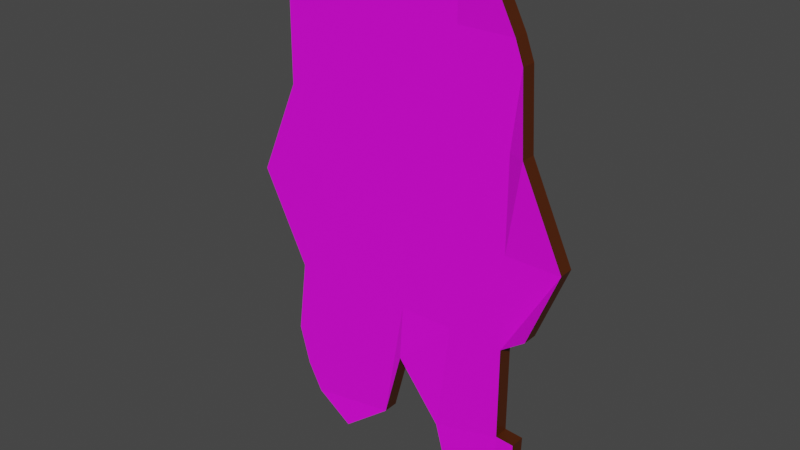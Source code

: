 # Source: elf.blend  (saved by Blender 3.4.6; exported with 4.5.12 LTS)
import bpy
from mathutils import Matrix  # noqa: F401  (used for matrix-valued properties, if any)

bpy.ops.wm.read_factory_settings(use_empty=True)
scene = bpy.context.scene
scene.name = 'Scene'

# ---- collections
col_collection = bpy.data.collections.new('Collection'); scene.collection.children.link(col_collection)

# ---- images (referenced by path relative to the original .blend; pixels are not part of the script)
import os
ASSET_DIR = os.environ.get("B2B_ASSET_DIR", "")  # directory of the original .blend (textures are referenced by path, not embedded)
HERE = os.path.dirname(os.path.abspath(__file__))  # packed textures are extracted next to this script under _unpacked/

def load_image(name, relpath, width, height, colorspace="sRGB"):
    """Load a texture the original file referenced (path relative to the .blend, or extracted next to this script)."""
    p = next((c for c in (os.path.join(HERE, relpath), os.path.join(ASSET_DIR, relpath)) if relpath and os.path.exists(c)), "")
    if p:
        img = bpy.data.images.load(p, check_existing=True)
        img.name = name
    else:  # same state as the original file: an image datablock whose file is absent (Cycles renders it pink)
        img = bpy.data.images.new(name, width, height)
        img.source = "FILE"
        img.filepath = "//" + (relpath or name)
    img.colorspace_settings.name = colorspace
    return img
img_elf_jpg = load_image('Elf.jpg', 'Elf.jpg', 1024, 1024, 'sRGB')

# ---- materials (node trees are filled in below, after node groups)
mat_material_001 = bpy.data.materials.new('Material.001')
mat_material_002 = bpy.data.materials.new('Material.002')

# ---- material node trees
mat_material_001.use_nodes = True; mat_material_001.node_tree.nodes.clear()
_N = mat_material_001.node_tree.nodes; _L = mat_material_001.node_tree.links
n0 = _N.new('ShaderNodeBsdfPrincipled'); n0.name = 'Principled BSDF'; n0.location = (10, 300)
n0.distribution = 'GGX'
n0.subsurface_method = 'RANDOM_WALK_SKIN'
n0.inputs[3].default_value = 1.45
n0.inputs[27].default_value = (0.0, 0.0, 0.0, 1.0)
n0.inputs[28].default_value = 1.0
n1 = _N.new('ShaderNodeOutputMaterial'); n1.name = 'Material Output'; n1.location = (300, 300)
n2 = _N.new('ShaderNodeTexImage'); n2.name = 'Image Texture'; n2.location = (-280, 280)
n2.image = img_elf_jpg
_L.new(n0.outputs[0], n1.inputs[0])
_L.new(n2.outputs[0], n0.inputs[0])
n1.is_active_output = True
mat_material_002.use_nodes = True; mat_material_002.node_tree.nodes.clear()
_N = mat_material_002.node_tree.nodes; _L = mat_material_002.node_tree.links
n0 = _N.new('ShaderNodeBsdfPrincipled'); n0.name = 'Principled BSDF'; n0.location = (10, 300)
n0.distribution = 'GGX'
n0.subsurface_method = 'RANDOM_WALK_SKIN'
n0.inputs[0].default_value = (0.07324, 0.01432, 0.0, 1.0)
n0.inputs[3].default_value = 1.45
n0.inputs[27].default_value = (0.0, 0.0, 0.0, 1.0)
n0.inputs[28].default_value = 1.0
n1 = _N.new('ShaderNodeOutputMaterial'); n1.name = 'Material Output'; n1.location = (300, 300)
_L.new(n0.outputs[0], n1.inputs[0])
n1.is_active_output = True

# ---- world
world_world = bpy.data.worlds.new('World'); scene.world = world_world
world_world.use_nodes = True; world_world.node_tree.nodes.clear()
_N = world_world.node_tree.nodes; _L = world_world.node_tree.links
n0 = _N.new('ShaderNodeOutputWorld'); n0.name = 'World Output'; n0.location = (300, 300)
n1 = _N.new('ShaderNodeBackground'); n1.name = 'Background'; n1.location = (10, 300)
n1.inputs[0].default_value = (0.05088, 0.05088, 0.05088, 1.0)
_L.new(n1.outputs[0], n0.inputs[0])
n0.is_active_output = True
world_world.color = (0.05088, 0.05088, 0.05088)
world_world.use_sun_shadow = False
world_world.sun_shadow_jitter_overblur = 0.0

# ---- meshes
me_plane = bpy.data.meshes.new('Plane')
me_plane.from_pydata([(-0.1566, -0.003182, 0.317), (0.1926, 4.007e-08, -0.3613), (-0.1893, 2.417e-08, -0.3152), (0.1926, 0.02299, -0.3613), (-0.1566, 0.01981, 0.317), (-0.1893, 0.02299, -0.3152), (0.1944, 2.983e-08, -0.2853), (0.218, -0.02274, -0.09814), (0.25, 7.947e-09, 3.378e-08), (0.1929, -0.0112, 0.1409), (0.1791, -1.347e-08, 0.2509), (0.1335, -0.00563, 0.3562), (0.08333, -2.947e-08, 0.3722), (-1.722e-08, -3.212e-08, 0.3722), (-0.08333, -3.477e-08, 0.3722), (-0.1101, -0.003182, 0.3674), (-0.1965, -2.936e-08, 0.2836), (-0.1974, -1.865e-08, 0.1435), (-0.2603, -8.005e-09, -0.001512), (-0.1903, 2.527e-09, -0.1409), (-0.2054, 1.3e-08, -0.2552), (-0.1667, 2.682e-08, -0.3578), (-0.1054, -0.004949, -0.3914), (0.09123, -0.004944, -0.3979), (0.1667, 3.742e-08, -0.3688), (0.1944, 0.02299, -0.2853), (0.218, 0.0002578, -0.09814), (0.25, 0.02299, 3.378e-08), (0.1929, 0.01179, 0.1409), (0.1791, 0.02299, 0.2509), (0.1335, 0.01736, 0.3562), (0.08333, 0.02299, 0.3722), (-1.621e-08, 0.02299, 0.3722), (-0.08333, 0.02299, 0.3722), (-0.1101, 0.01981, 0.3674), (-0.1965, 0.02299, 0.2836), (-0.1974, 0.02299, 0.1435), (-0.2603, 0.02299, -0.001512), (-0.1903, 0.02299, -0.1409), (-0.2054, 0.02299, -0.2552), (-0.1667, 0.02299, -0.3578), (-0.1054, 0.01805, -0.3914), (0.09123, 0.01805, -0.3979), (0.1667, 0.02299, -0.3688), (0.1667, 0.02299, 0.2836), (0.1667, 0.02299, 0.1418), (0.1667, 0.02299, -2.318e-09), (0.1667, 0.02299, -0.1418), (0.1667, 0.02299, -0.2836), (0.08333, 0.02299, 0.2836), (0.08333, 0.02299, 0.1418), (0.08333, 0.02299, -8.61e-09), (0.08333, 0.02299, -0.1418), (0.06279, 0.02299, -0.3129), (-7.991e-09, 0.02299, 0.2836), (2.325e-10, 0.02299, 0.1418), (8.456e-09, 0.02299, -1.49e-08), (1.668e-08, 0.02299, -0.1418), (-0.001553, 0.01901, -0.2239), (-0.08333, 0.02299, 0.2836), (-0.08333, 0.02299, 0.1418), (-0.08333, 0.02299, -2.119e-08), (-0.08333, 0.02299, -0.1418), (-0.03292, 0.02299, -0.3344), (-0.1667, 0.02299, 0.2836), (-0.1667, 0.02299, 0.1418), (-0.1667, 0.02299, -2.748e-08), (-0.1667, 0.02299, -0.1418), (-0.1667, 0.02299, -0.2836), (0.1667, -1.612e-08, 0.2836), (0.08333, -1.876e-08, 0.2836), (-6.512e-09, -2.141e-08, 0.2836), (-0.08333, -2.406e-08, 0.2836), (-0.1667, -2.671e-08, 0.2836), (0.1667, -5.409e-09, 0.1418), (0.08333, -8.058e-09, 0.1418), (-1.071e-08, -1.071e-08, 0.1418), (-0.08333, -1.336e-08, 0.1418), (-0.1667, -1.6e-08, 0.1418), (0.1667, 5.298e-09, 2.252e-08), (0.08333, 2.649e-09, 1.126e-08), (3.353e-23, 0.0, -4.441e-16), (-0.08333, -2.649e-09, -1.126e-08), (-0.1667, -5.298e-09, -2.252e-08), (0.1667, 1.6e-08, -0.1418), (0.08333, 1.336e-08, -0.1418), (1.071e-08, 1.071e-08, -0.1418), (-0.08333, 8.058e-09, -0.1418), (-0.1667, 5.409e-09, -0.1418), (0.1667, 2.671e-08, -0.2836), (0.06279, 2.313e-08, -0.3129), (-0.001553, -0.003985, -0.2239), (-0.03292, 1.876e-08, -0.3344), (-0.1667, 1.612e-08, -0.2836)], [], [(93, 20, 2, 21), (68, 40, 5, 39), (24, 43, 3, 1), (15, 34, 4, 0), (20, 39, 5, 2), (84, 89, 48, 47), (26, 27, 8, 7), (48, 89, 6, 25), (8, 27, 28, 9), (9, 28, 29, 10), (17, 16, 35, 36), (4, 35, 16, 0), (17, 36, 37, 18), (18, 37, 38, 19), (19, 38, 39, 20), (11, 30, 31, 12), (12, 31, 32, 13), (13, 32, 33, 14), (14, 33, 34, 15), (2, 5, 40, 21), (21, 40, 41, 22), (23, 42, 43, 24), (25, 3, 43, 48), (48, 43, 42, 53), (92, 63, 58, 91), (63, 92, 22, 41), (63, 41, 40, 68), (29, 28, 45, 44), (28, 27, 46, 45), (27, 26, 47, 46), (7, 84, 47, 26), (30, 44, 49, 31), (44, 45, 50, 49), (45, 46, 51, 50), (46, 47, 52, 51), (47, 48, 53, 52), (31, 49, 54, 32), (49, 50, 55, 54), (50, 51, 56, 55), (51, 52, 57, 56), (52, 53, 58, 57), (32, 54, 59, 33), (54, 55, 60, 59), (55, 56, 61, 60), (56, 57, 62, 61), (57, 58, 63, 62), (33, 59, 64, 34), (59, 60, 65, 64), (60, 61, 66, 65), (61, 62, 67, 66), (62, 63, 68, 67), (34, 64, 35, 4), (64, 65, 36, 35), (65, 66, 37, 36), (66, 67, 38, 37), (67, 68, 39, 38), (15, 0, 16, 73), (73, 16, 17, 78), (78, 17, 18, 83), (83, 18, 19, 88), (88, 19, 20, 93), (11, 12, 70, 69), (12, 13, 71, 70), (13, 14, 72, 71), (14, 15, 73, 72), (10, 69, 74, 9), (69, 70, 75, 74), (70, 71, 76, 75), (71, 72, 77, 76), (72, 73, 78, 77), (9, 74, 79, 8), (74, 75, 80, 79), (75, 76, 81, 80), (76, 77, 82, 81), (77, 78, 83, 82), (8, 79, 84, 7), (79, 80, 85, 84), (80, 81, 86, 85), (81, 82, 87, 86), (82, 83, 88, 87), (84, 85, 90, 89), (85, 86, 91, 90), (86, 87, 92, 91), (87, 88, 93, 92), (6, 89, 24, 1), (89, 90, 23, 24), (92, 93, 21, 22), (23, 90, 53, 42), (91, 58, 53, 90), (10, 29, 44, 69), (11, 69, 44, 30), (3, 25, 6, 1)])
me_plane.polygons.foreach_set('material_index', [0, 1, 1, 1, 1, 1, 1, 1, 1, 1, 1, 1, 1, 1, 1, 1, 1, 1, 1, 1, 1, 1, 1, 1, 1, 1, 1, 1, 1, 1, 1, 1, 1, 1, 1, 1, 1, 1, 1, 1, 1, 1, 1, 1, 1, 1, 1, 1, 1, 1, 1, 1, 1, 1, 1, 1, 0, 0, 0, 0, 0, 0, 0, 0, 0, 0, 0, 0, 0, 0, 0, 0, 0, 0, 0, 0, 0, 0, 0, 0, 0, 0, 0, 0, 0, 0, 0, 1, 1, 1, 1, 1])
_uv = me_plane.uv_layers.new(name='UVMap')
_uv.uv.foreach_set('vector', [0.1182, 0.1733, 0.03085, 0.2077, 0.06722, 0.135, 0.1182, 0.08349, 0.1182, 0.1733, 0.1182, 0.08349, 0.06722, 0.135, 0.03085, 0.2077, 0.8702, 0.07021, 0.8702, 0.07021, 0.9287, 0.07926, 0.9287, 0.07926, 0.2458, 0.9611, 0.2458, 0.9611, 0.1409, 0.9001, 0.1409, 0.9001, 0.03085, 0.2077, 0.03085, 0.2077, 0.06722, 0.135, 0.06722, 0.135, 0.8702, 0.3449, 0.8702, 0.1733, 0.8702, 0.1733, 0.8702, 0.3449, 0.9861, 0.3977, 1.058, 0.5165, 1.058, 0.5165, 0.9861, 0.3977, 0.8702, 0.1733, 0.8702, 0.1733, 0.9327, 0.1712, 0.9327, 0.1712, 1.058, 0.5165, 1.058, 0.5165, 0.9293, 0.687, 0.9293, 0.687, 0.9293, 0.687, 0.9293, 0.687, 0.8983, 0.8201, 0.8983, 0.8201, 0.04883, 0.6902, 0.05097, 0.8597, 0.05097, 0.8597, 0.04883, 0.6902, 0.1409, 0.9001, 0.05097, 0.8597, 0.05097, 0.8597, 0.1409, 0.9001, 0.04883, 0.6902, 0.04883, 0.6902, -0.09301, 0.5147, -0.09301, 0.5147, -0.09301, 0.5147, -0.09301, 0.5147, 0.06493, 0.346, 0.06493, 0.346, 0.06493, 0.346, 0.06493, 0.346, 0.03085, 0.2077, 0.03085, 0.2077, 0.7954, 0.9475, 0.7954, 0.9475, 0.6822, 0.9668, 0.6822, 0.9668, 0.6822, 0.9668, 0.6822, 0.9668, 0.4942, 0.9668, 0.4942, 0.9668, 0.4942, 0.9668, 0.4942, 0.9668, 0.3062, 0.9668, 0.3062, 0.9668, 0.3062, 0.9668, 0.3062, 0.9668, 0.2458, 0.9611, 0.2458, 0.9611, 0.06722, 0.135, 0.06722, 0.135, 0.1182, 0.08349, 0.1182, 0.08349, 0.1182, 0.08349, 0.1182, 0.08349, 0.2564, 0.04289, 0.2564, 0.04289, 0.7, 0.03498, 0.7, 0.03498, 0.8702, 0.07021, 0.8702, 0.07021, 0.9327, 0.1712, 0.9287, 0.07926, 0.8702, 0.07021, 0.8702, 0.1733, 0.8702, 0.1733, 0.8702, 0.07021, 0.7, 0.03498, 0.6359, 0.1378, 0.4199, 0.1119, 0.4199, 0.1119, 0.4907, 0.2456, 0.4907, 0.2456, 0.4199, 0.1119, 0.4199, 0.1119, 0.2564, 0.04289, 0.2564, 0.04289, 0.4199, 0.1119, 0.2564, 0.04289, 0.1182, 0.08349, 0.1182, 0.1733, 0.8983, 0.8201, 0.9293, 0.687, 0.8702, 0.6881, 0.8702, 0.8597, 0.9293, 0.687, 1.058, 0.5165, 0.8702, 0.5165, 0.8702, 0.6881, 1.058, 0.5165, 0.9861, 0.3977, 0.8702, 0.3449, 0.8702, 0.5165, 0.9861, 0.3977, 0.8702, 0.3449, 0.8702, 0.3449, 0.9861, 0.3977, 0.7954, 0.9475, 0.8702, 0.8597, 0.6822, 0.8597, 0.6822, 0.9668, 0.8702, 0.8597, 0.8702, 0.6881, 0.6822, 0.6881, 0.6822, 0.8597, 0.8702, 0.6881, 0.8702, 0.5165, 0.6822, 0.5165, 0.6822, 0.6881, 0.8702, 0.5165, 0.8702, 0.3449, 0.6822, 0.3449, 0.6822, 0.5165, 0.8702, 0.3449, 0.8702, 0.1733, 0.6359, 0.1378, 0.6822, 0.3449, 0.6822, 0.9668, 0.6822, 0.8597, 0.4942, 0.8597, 0.4942, 0.9668, 0.6822, 0.8597, 0.6822, 0.6881, 0.4942, 0.6881, 0.4942, 0.8597, 0.6822, 0.6881, 0.6822, 0.5165, 0.4942, 0.5165, 0.4942, 0.6881, 0.6822, 0.5165, 0.6822, 0.3449, 0.4942, 0.3449, 0.4942, 0.5165, 0.6822, 0.3449, 0.6359, 0.1378, 0.4907, 0.2456, 0.4942, 0.3449, 0.4942, 0.9668, 0.4942, 0.8597, 0.3062, 0.8597, 0.3062, 0.9668, 0.4942, 0.8597, 0.4942, 0.6881, 0.3062, 0.6881, 0.3062, 0.8597, 0.4942, 0.6881, 0.4942, 0.5165, 0.3062, 0.5165, 0.3062, 0.6881, 0.4942, 0.5165, 0.4942, 0.3449, 0.3062, 0.3449, 0.3062, 0.5165, 0.4942, 0.3449, 0.4907, 0.2456, 0.4199, 0.1119, 0.3062, 0.3449, 0.3062, 0.9668, 0.3062, 0.8597, 0.1182, 0.8597, 0.2458, 0.9611, 0.3062, 0.8597, 0.3062, 0.6881, 0.1182, 0.6881, 0.1182, 0.8597, 0.3062, 0.6881, 0.3062, 0.5165, 0.1182, 0.5165, 0.1182, 0.6881, 0.3062, 0.5165, 0.3062, 0.3449, 0.1182, 0.3449, 0.1182, 0.5165, 0.3062, 0.3449, 0.4199, 0.1119, 0.1182, 0.1733, 0.1182, 0.3449, 0.2458, 0.9611, 0.1182, 0.8597, 0.05097, 0.8597, 0.1409, 0.9001, 0.1182, 0.8597, 0.1182, 0.6881, 0.04883, 0.6902, 0.05097, 0.8597, 0.1182, 0.6881, 0.1182, 0.5165, -0.09301, 0.5147, 0.04883, 0.6902, 0.1182, 0.5165, 0.1182, 0.3449, 0.06493, 0.346, -0.09301, 0.5147, 0.1182, 0.3449, 0.1182, 0.1733, 0.03085, 0.2077, 0.06493, 0.346, 0.2458, 0.9611, 0.1409, 0.9001, 0.05097, 0.8597, 0.1182, 0.8597, 0.1182, 0.8597, 0.05097, 0.8597, 0.04883, 0.6902, 0.1182, 0.6881, 0.1182, 0.6881, 0.04883, 0.6902, -0.09301, 0.5147, 0.1182, 0.5165, 0.1182, 0.5165, -0.09301, 0.5147, 0.06493, 0.346, 0.1182, 0.3449, 0.1182, 0.3449, 0.06493, 0.346, 0.03085, 0.2077, 0.1182, 0.1733, 0.7954, 0.9475, 0.6822, 0.9668, 0.6822, 0.8597, 0.8702, 0.8597, 0.6822, 0.9668, 0.4942, 0.9668, 0.4942, 0.8597, 0.6822, 0.8597, 0.4942, 0.9668, 0.3062, 0.9668, 0.3062, 0.8597, 0.4942, 0.8597, 0.3062, 0.9668, 0.2458, 0.9611, 0.1182, 0.8597, 0.3062, 0.8597, 0.8983, 0.8201, 0.8702, 0.8597, 0.8702, 0.6881, 0.9293, 0.687, 0.8702, 0.8597, 0.6822, 0.8597, 0.6822, 0.6881, 0.8702, 0.6881, 0.6822, 0.8597, 0.4942, 0.8597, 0.4942, 0.6881, 0.6822, 0.6881, 0.4942, 0.8597, 0.3062, 0.8597, 0.3062, 0.6881, 0.4942, 0.6881, 0.3062, 0.8597, 0.1182, 0.8597, 0.1182, 0.6881, 0.3062, 0.6881, 0.9293, 0.687, 0.8702, 0.6881, 0.8702, 0.5165, 1.058, 0.5165, 0.8702, 0.6881, 0.6822, 0.6881, 0.6822, 0.5165, 0.8702, 0.5165, 0.6822, 0.6881, 0.4942, 0.6881, 0.4942, 0.5165, 0.6822, 0.5165, 0.4942, 0.6881, 0.3062, 0.6881, 0.3062, 0.5165, 0.4942, 0.5165, 0.3062, 0.6881, 0.1182, 0.6881, 0.1182, 0.5165, 0.3062, 0.5165, 1.058, 0.5165, 0.8702, 0.5165, 0.8702, 0.3449, 0.9861, 0.3977, 0.8702, 0.5165, 0.6822, 0.5165, 0.6822, 0.3449, 0.8702, 0.3449, 0.6822, 0.5165, 0.4942, 0.5165, 0.4942, 0.3449, 0.6822, 0.3449, 0.4942, 0.5165, 0.3062, 0.5165, 0.3062, 0.3449, 0.4942, 0.3449, 0.3062, 0.5165, 0.1182, 0.5165, 0.1182, 0.3449, 0.3062, 0.3449, 0.8702, 0.3449, 0.6822, 0.3449, 0.6359, 0.1378, 0.8702, 0.1733, 0.6822, 0.3449, 0.4942, 0.3449, 0.4907, 0.2456, 0.6359, 0.1378, 0.4942, 0.3449, 0.3062, 0.3449, 0.4199, 0.1119, 0.4907, 0.2456, 0.3062, 0.3449, 0.1182, 0.3449, 0.1182, 0.1733, 0.4199, 0.1119, 0.9327, 0.1712, 0.8702, 0.1733, 0.8702, 0.07021, 0.9287, 0.07926, 0.8702, 0.1733, 0.6359, 0.1378, 0.7, 0.03498, 0.8702, 0.07021, 0.4199, 0.1119, 0.1182, 0.1733, 0.1182, 0.08349, 0.2564, 0.04289, 0.7, 0.03498, 0.6359, 0.1378, 0.6359, 0.1378, 0.7, 0.03498, 0.4907, 0.2456, 0.4907, 0.2456, 0.6359, 0.1378, 0.6359, 0.1378, 0.8983, 0.8201, 0.8983, 0.8201, 0.8702, 0.8597, 0.8702, 0.8597, 0.7954, 0.9475, 0.8702, 0.8597, 0.8702, 0.8597, 0.7954, 0.9475, 0.9287, 0.07926, 0.9327, 0.1712, 0.9327, 0.1712, 0.9287, 0.07926])
me_plane.materials.append(mat_material_001)
me_plane.materials.append(mat_material_002)
me_plane.use_remesh_fix_poles = True
me_plane.use_remesh_preserve_attributes = False
me_plane.update()

# ---- objects
ob_plane = bpy.data.objects.new('Plane', me_plane)

# ---- transforms, parenting, visibility, modifiers, constraints
ob_plane.location = (0.0, 0.0, 0.0)

# ---- collection membership
scene.collection.objects.link(ob_plane)

# ---- scene / render settings (as saved in the file)
scene.frame_start = 1; scene.frame_end = 250; scene.frame_set(1)
scene.render.engine = 'CYCLES'
scene.cycles.samples = 64
scene.cycles.sampling_pattern = 'TABULATED_SOBOL'
scene.cycles.use_light_tree = False
scene.view_settings.view_transform = 'Filmic'
bpy.context.view_layer.update()

# ---- added for rendering (the .blend has no active camera and no usable light): camera, sun
cam_auto = bpy.data.cameras.new('AutoCamera')
cam_auto.lens = 50.0
cam_auto.sensor_width = 36.0
cam_auto.clip_end = 1000.0
ob_auto_camera = bpy.data.objects.new('AutoCamera', cam_auto)
scene.collection.objects.link(ob_auto_camera)
ob_auto_camera.location = (0.850647, -1.02681, 0.671752)
ob_auto_camera.rotation_euler = (1.09748, -7.21219e-08, 0.694738)
scene.camera = ob_auto_camera
light_auto_sun = bpy.data.lights.new('AutoSun', 'SUN')
light_auto_sun.energy = 3.0
light_auto_sun.angle = 0.0523599
ob_auto_sun = bpy.data.objects.new('AutoSun', light_auto_sun)
scene.collection.objects.link(ob_auto_sun)
ob_auto_sun.rotation_euler = (0.872665, 0.174533, 0.523599)
bpy.context.view_layer.update()
